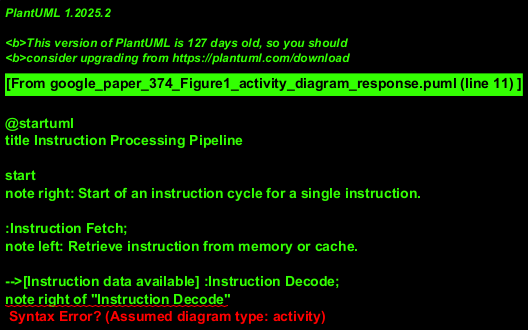

The diagram above was rendered by PlantUML. Its source (embedded in the PNG):
@startuml
title Instruction Processing Pipeline

start
note right: Start of an instruction cycle for a single instruction.

:Instruction Fetch;
note left: Retrieve instruction from memory or cache.

-->[Instruction data available] :Instruction Decode;
note right of "Instruction Decode"
  Determine operation, operands,
  and required execution path.
end note

if (Execution Path?) then (Standard)
  -->[Standard Path] :"Execution in the standard\nFunctional Units";
  note left: e.g., ALU, FPU, or other fixed-function hardware.
else (Reprogrammable)
  -->[Reprogrammable Path] :"Exec. in the\nReprog. Logic";
  note right: e.g., Custom accelerator logic, FPGA block.
endif
note on link
  Conditional fork based on
  decoded instruction characteristics.
end note

--> :Memory Access;
note left of "Memory Access"
  Access data memory (read/write)
  if required by the instruction.
  May be skipped for some instructions.
end note

--> :Write Back;
note right of "Write Back"
  Write results to register file
  or other architectural state.
end note

--> stop
note left: End of processing for this instruction.

@enduml